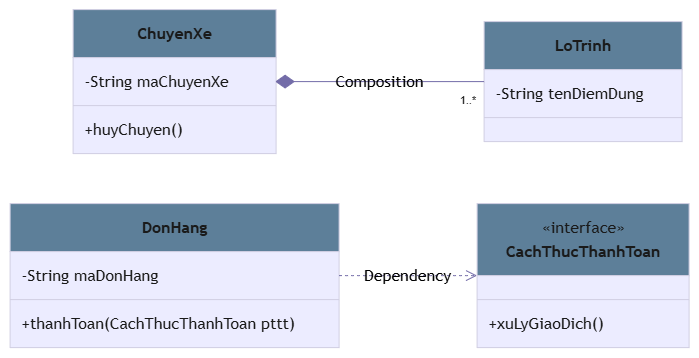

The diagram above was exported from draw.io. Its source (the exported page's mxGraphModel, read from the mxfile embedded in the PNG):
<mxGraphModel dx="1127" dy="576" grid="1" gridSize="10" guides="1" tooltips="1" connect="1" arrows="1" fold="1" page="1" pageScale="1" pageWidth="827" pageHeight="1169" math="0" shadow="0">
  <root>
    <mxCell id="0" />
    <mxCell id="1" parent="0" />
    <UserObject label="" mermaidData="{&#10;  &quot;data&quot;: &quot;classDiagram\n    direction LR\n\n    class ChuyenXe {\n        -String maChuyenXe\n        +huyChuyen()\n    }\n    class LoTrinh {\n        -String tenDiemDung\n    }\n    class DonHang {\n        -String maDonHang\n        +thanhToan(CachThucThanhToan pttt)\n    }\n    class CachThucThanhToan {\n        &lt;&lt;interface&gt;&gt;\n        +xuLyGiaoDich()\n    }\n\n    ChuyenXe *-- \&quot;1..*\&quot; LoTrinh : Composition\n    DonHang ..&gt; CachThucThanhToan : Dependency\n&quot;,&#10;  &quot;config&quot;: null&#10;}" id="DtVoR359b8C7RE05s6Py-3">
      <mxCell connectable="0" parent="1" style="group;transparentBounds=1;editIcon=1;lockedGroup=0;groupPadding=10;labelBackgroundColor=none;fontColor=#1A1A1A;" vertex="1">
        <mxGeometry as="geometry" />
      </mxCell>
    </UserObject>
    <UserObject label="&lt;b&gt;ChuyenXe&lt;/b&gt;" mermaidId="n:ChuyenXe" mermaidBaseStyle="swimlane;html=1;fontStyle=1;fontSize=16;align=center;verticalAlign=middle;horizontal=1;childLayout=stackLayout;startSize=48;horizontalStack=0;resizeParent=1;resizeParentMax=0;resizeLast=0;collapsible=0;marginTop=12;marginBottom=12;stackSpacing=0;swimlaneFillColor=light-dark(#ECECFF,#1f2020);whiteSpace=wrap;fillColor=light-dark(#ECECFF,#1f2020);strokeColor=light-dark(#9370DB,#cccccc);fontColor=light-dark(#333333,#cccccc);fontFamily=Trebuchet MS,Verdana,Arial,sans-serif;" mermaidBaseValue="&lt;b&gt;ChuyenXe&lt;/b&gt;" id="DtVoR359b8C7RE05s6Py-4">
      <mxCell parent="DtVoR359b8C7RE05s6Py-3" style="swimlane;html=1;fontStyle=1;fontSize=16;align=center;verticalAlign=middle;horizontal=1;childLayout=stackLayout;startSize=48;horizontalStack=0;resizeParent=1;resizeParentMax=0;resizeLast=0;collapsible=0;marginTop=12;marginBottom=12;stackSpacing=0;swimlaneFillColor=light-dark(#ECECFF,#1f2020);whiteSpace=wrap;fillColor=#5D7F99;strokeColor=#D0CEE2;fontColor=#1A1A1A;fontFamily=Trebuchet MS,Verdana,Arial,sans-serif;labelBackgroundColor=none;" vertex="1">
        <mxGeometry height="144" width="203" x="193" y="40" as="geometry" />
      </mxCell>
    </UserObject>
    <mxCell id="DtVoR359b8C7RE05s6Py-5" parent="DtVoR359b8C7RE05s6Py-4" style="text;fontSize=16;strokeColor=none;fillColor=none;align=left;verticalAlign=middle;spacingLeft=10;spacingRight=12;spacingBottom=2;overflow=hidden;rotatable=0;points=[[0,0.5],[1,0.5]];portConstraint=eastwest;fontFamily=Trebuchet MS,Verdana,Arial,sans-serif;fontColor=#1A1A1A;labelBackgroundColor=none;" value="-String maChuyenXe" vertex="1">
      <mxGeometry height="24" width="203" y="60" as="geometry" />
    </mxCell>
    <mxCell id="DtVoR359b8C7RE05s6Py-6" parent="DtVoR359b8C7RE05s6Py-4" style="line;strokeWidth=1;fillColor=none;spacingLeft=3;spacingRight=3;rotatable=0;points=[];strokeColor=#D0CEE2;labelBackgroundColor=none;fontColor=#1A1A1A;" vertex="1">
      <mxGeometry height="24" width="203" y="84" as="geometry" />
    </mxCell>
    <mxCell id="DtVoR359b8C7RE05s6Py-7" parent="DtVoR359b8C7RE05s6Py-4" style="text;fontSize=16;strokeColor=none;fillColor=none;align=left;verticalAlign=middle;spacingLeft=10;spacingRight=12;spacingBottom=2;overflow=hidden;rotatable=0;points=[[0,0.5],[1,0.5]];portConstraint=eastwest;fontFamily=Trebuchet MS,Verdana,Arial,sans-serif;fontColor=#1A1A1A;labelBackgroundColor=none;" value="+huyChuyen()" vertex="1">
      <mxGeometry height="24" width="203" y="108" as="geometry" />
    </mxCell>
    <UserObject label="&lt;b&gt;LoTrinh&lt;/b&gt;" mermaidId="n:LoTrinh" mermaidBaseStyle="swimlane;html=1;fontStyle=1;fontSize=16;align=center;verticalAlign=middle;horizontal=1;childLayout=stackLayout;startSize=48;horizontalStack=0;resizeParent=1;resizeParentMax=0;resizeLast=0;collapsible=0;marginTop=12;marginBottom=12;stackSpacing=0;swimlaneFillColor=light-dark(#ECECFF,#1f2020);whiteSpace=wrap;fillColor=light-dark(#ECECFF,#1f2020);strokeColor=light-dark(#9370DB,#cccccc);fontColor=light-dark(#333333,#cccccc);fontFamily=Trebuchet MS,Verdana,Arial,sans-serif;" mermaidBaseValue="&lt;b&gt;LoTrinh&lt;/b&gt;" id="DtVoR359b8C7RE05s6Py-8">
      <mxCell parent="DtVoR359b8C7RE05s6Py-3" style="swimlane;html=1;fontStyle=1;fontSize=16;align=center;verticalAlign=middle;horizontal=1;childLayout=stackLayout;startSize=48;horizontalStack=0;resizeParent=1;resizeParentMax=0;resizeLast=0;collapsible=0;marginTop=12;marginBottom=12;stackSpacing=0;swimlaneFillColor=light-dark(#ECECFF,#1f2020);whiteSpace=wrap;fillColor=#5D7F99;strokeColor=#D0CEE2;fontColor=#1A1A1A;fontFamily=Trebuchet MS,Verdana,Arial,sans-serif;labelBackgroundColor=none;" vertex="1">
        <mxGeometry height="120" width="198" x="604" y="52" as="geometry" />
      </mxCell>
    </UserObject>
    <mxCell id="DtVoR359b8C7RE05s6Py-9" parent="DtVoR359b8C7RE05s6Py-8" style="text;fontSize=16;strokeColor=none;fillColor=none;align=left;verticalAlign=middle;spacingLeft=10;spacingRight=12;spacingBottom=2;overflow=hidden;rotatable=0;points=[[0,0.5],[1,0.5]];portConstraint=eastwest;fontFamily=Trebuchet MS,Verdana,Arial,sans-serif;fontColor=#1A1A1A;labelBackgroundColor=none;" value="-String tenDiemDung" vertex="1">
      <mxGeometry height="24" width="198" y="60" as="geometry" />
    </mxCell>
    <mxCell id="DtVoR359b8C7RE05s6Py-10" parent="DtVoR359b8C7RE05s6Py-8" style="line;strokeWidth=1;fillColor=none;spacingLeft=3;spacingRight=3;rotatable=0;points=[];strokeColor=#D0CEE2;labelBackgroundColor=none;fontColor=#1A1A1A;" vertex="1">
      <mxGeometry height="24" width="198" y="84" as="geometry" />
    </mxCell>
    <UserObject label="&lt;b&gt;DonHang&lt;/b&gt;" mermaidId="n:DonHang" mermaidBaseStyle="swimlane;html=1;fontStyle=1;fontSize=16;align=center;verticalAlign=middle;horizontal=1;childLayout=stackLayout;startSize=48;horizontalStack=0;resizeParent=1;resizeParentMax=0;resizeLast=0;collapsible=0;marginTop=12;marginBottom=12;stackSpacing=0;swimlaneFillColor=light-dark(#ECECFF,#1f2020);whiteSpace=wrap;fillColor=light-dark(#ECECFF,#1f2020);strokeColor=light-dark(#9370DB,#cccccc);fontColor=light-dark(#333333,#cccccc);fontFamily=Trebuchet MS,Verdana,Arial,sans-serif;" mermaidBaseValue="&lt;b&gt;DonHang&lt;/b&gt;" id="DtVoR359b8C7RE05s6Py-11">
      <mxCell parent="DtVoR359b8C7RE05s6Py-3" style="swimlane;html=1;fontStyle=1;fontSize=16;align=center;verticalAlign=middle;horizontal=1;childLayout=stackLayout;startSize=48;horizontalStack=0;resizeParent=1;resizeParentMax=0;resizeLast=0;collapsible=0;marginTop=12;marginBottom=12;stackSpacing=0;swimlaneFillColor=light-dark(#ECECFF,#1f2020);whiteSpace=wrap;fillColor=#5D7F99;strokeColor=#D0CEE2;fontColor=#1A1A1A;fontFamily=Trebuchet MS,Verdana,Arial,sans-serif;labelBackgroundColor=none;" vertex="1">
        <mxGeometry height="144" width="329" x="130" y="234" as="geometry" />
      </mxCell>
    </UserObject>
    <mxCell id="DtVoR359b8C7RE05s6Py-12" parent="DtVoR359b8C7RE05s6Py-11" style="text;fontSize=16;strokeColor=none;fillColor=none;align=left;verticalAlign=middle;spacingLeft=10;spacingRight=12;spacingBottom=2;overflow=hidden;rotatable=0;points=[[0,0.5],[1,0.5]];portConstraint=eastwest;fontFamily=Trebuchet MS,Verdana,Arial,sans-serif;fontColor=#1A1A1A;labelBackgroundColor=none;" value="-String maDonHang" vertex="1">
      <mxGeometry height="24" width="329" y="60" as="geometry" />
    </mxCell>
    <mxCell id="DtVoR359b8C7RE05s6Py-13" parent="DtVoR359b8C7RE05s6Py-11" style="line;strokeWidth=1;fillColor=none;spacingLeft=3;spacingRight=3;rotatable=0;points=[];strokeColor=#D0CEE2;labelBackgroundColor=none;fontColor=#1A1A1A;" vertex="1">
      <mxGeometry height="24" width="329" y="84" as="geometry" />
    </mxCell>
    <mxCell id="DtVoR359b8C7RE05s6Py-14" parent="DtVoR359b8C7RE05s6Py-11" style="text;fontSize=16;strokeColor=none;fillColor=none;align=left;verticalAlign=middle;spacingLeft=10;spacingRight=12;spacingBottom=2;overflow=hidden;rotatable=0;points=[[0,0.5],[1,0.5]];portConstraint=eastwest;fontFamily=Trebuchet MS,Verdana,Arial,sans-serif;fontColor=#1A1A1A;labelBackgroundColor=none;" value="+thanhToan(CachThucThanhToan pttt)" vertex="1">
      <mxGeometry height="24" width="329" y="108" as="geometry" />
    </mxCell>
    <UserObject label="&lt;b&gt;CachThucThanhToan&lt;/b&gt;" mermaidId="n:CachThucThanhToan" mermaidBaseStyle="swimlane;html=1;fontStyle=1;fontSize=16;align=center;verticalAlign=middle;horizontal=1;childLayout=stackLayout;startSize=72;horizontalStack=0;resizeParent=1;resizeParentMax=0;resizeLast=0;collapsible=0;marginTop=12;marginBottom=12;stackSpacing=0;swimlaneFillColor=light-dark(#ECECFF,#1f2020);whiteSpace=wrap;spacingTop=24;fillColor=light-dark(#ECECFF,#1f2020);strokeColor=light-dark(#9370DB,#cccccc);fontColor=light-dark(#333333,#cccccc);fontFamily=Trebuchet MS,Verdana,Arial,sans-serif;" mermaidBaseValue="&lt;b&gt;CachThucThanhToan&lt;/b&gt;" id="DtVoR359b8C7RE05s6Py-15">
      <mxCell parent="DtVoR359b8C7RE05s6Py-3" style="swimlane;html=1;fontStyle=1;fontSize=16;align=center;verticalAlign=middle;horizontal=1;childLayout=stackLayout;startSize=72;horizontalStack=0;resizeParent=1;resizeParentMax=0;resizeLast=0;collapsible=0;marginTop=12;marginBottom=12;stackSpacing=0;swimlaneFillColor=light-dark(#ECECFF,#1f2020);whiteSpace=wrap;spacingTop=24;fillColor=#5D7F99;strokeColor=#D0CEE2;fontColor=#1A1A1A;fontFamily=Trebuchet MS,Verdana,Arial,sans-serif;labelBackgroundColor=none;" vertex="1">
        <mxGeometry height="144" width="212" x="597" y="234" as="geometry" />
      </mxCell>
    </UserObject>
    <mxCell id="DtVoR359b8C7RE05s6Py-16" parent="DtVoR359b8C7RE05s6Py-15" style="text;html=1;strokeColor=none;fillColor=none;align=center;verticalAlign=middle;fontSize=16;movable=0;resizable=0;rotatable=0;points=[];fontFamily=Trebuchet MS,Verdana,Arial,sans-serif;fontColor=#1A1A1A;labelBackgroundColor=none;" value="«interface»" vertex="1">
      <mxGeometry height="24" width="212" y="12" as="geometry" />
    </mxCell>
    <mxCell id="DtVoR359b8C7RE05s6Py-17" parent="DtVoR359b8C7RE05s6Py-15" style="line;strokeWidth=1;fillColor=none;spacingLeft=3;spacingRight=3;rotatable=0;points=[];strokeColor=#D0CEE2;labelBackgroundColor=none;fontColor=#1A1A1A;" vertex="1">
      <mxGeometry height="24" width="212" y="84" as="geometry" />
    </mxCell>
    <mxCell id="DtVoR359b8C7RE05s6Py-18" parent="DtVoR359b8C7RE05s6Py-15" style="text;fontSize=16;strokeColor=none;fillColor=none;align=left;verticalAlign=middle;spacingLeft=10;spacingRight=12;spacingBottom=2;overflow=hidden;rotatable=0;points=[[0,0.5],[1,0.5]];portConstraint=eastwest;fontFamily=Trebuchet MS,Verdana,Arial,sans-serif;fontColor=#1A1A1A;labelBackgroundColor=none;" value="+xuLyGiaoDich()" vertex="1">
      <mxGeometry height="24" width="212" y="108" as="geometry" />
    </mxCell>
    <UserObject label="Composition" mermaidId="e:ChuyenXe-&gt;LoTrinh#0" mermaidBaseStyle="curved=1;startArrow=mermaidDiamond;startSize=17;startFill=1;endArrow=none;strokeColor=light-dark(#333333,#cccccc);html=1;fontSize=16;labelBackgroundColor=light-dark(#ECECFF,#1f2020);fontFamily=Trebuchet MS,Verdana,Arial,sans-serif;fontColor=light-dark(#333333,#cccccc);exitX=1;exitY=0.5;entryX=0;entryY=0.5;" mermaidBaseValue="Composition" id="DtVoR359b8C7RE05s6Py-19">
      <mxCell edge="1" parent="DtVoR359b8C7RE05s6Py-3" source="DtVoR359b8C7RE05s6Py-4" style="curved=1;startArrow=mermaidDiamond;startSize=17;startFill=1;endArrow=none;strokeColor=#736CA8;html=1;fontSize=16;labelBackgroundColor=none;fontFamily=Trebuchet MS,Verdana,Arial,sans-serif;fontColor=default;exitX=1;exitY=0.5;entryX=0;entryY=0.5;rounded=0;" target="DtVoR359b8C7RE05s6Py-8">
        <mxGeometry relative="1" as="geometry">
          <Array as="points" />
        </mxGeometry>
      </mxCell>
    </UserObject>
    <mxCell id="DtVoR359b8C7RE05s6Py-20" parent="DtVoR359b8C7RE05s6Py-19" style="edgeLabel;resizable=0;labelBackgroundColor=none;fontSize=11;spacing=8;align=right;verticalAlign=top;fontColor=#1A1A1A;" value="1..*" vertex="1">
      <mxGeometry relative="1" x="1" as="geometry" />
    </mxCell>
    <UserObject label="Dependency" mermaidId="e:DonHang-&gt;CachThucThanhToan#0" mermaidBaseStyle="curved=1;dashed=1;startArrow=none;endArrow=classic;endSize=9;strokeColor=light-dark(#333333,#cccccc);html=1;fontSize=16;labelBackgroundColor=light-dark(#ECECFF,#1f2020);fontFamily=Trebuchet MS,Verdana,Arial,sans-serif;fontColor=light-dark(#333333,#cccccc);exitX=1;exitY=0.5;entryX=0;entryY=0.5;" mermaidBaseValue="Dependency" id="DtVoR359b8C7RE05s6Py-21">
      <mxCell edge="1" parent="DtVoR359b8C7RE05s6Py-3" source="DtVoR359b8C7RE05s6Py-11" style="curved=1;dashed=1;startArrow=none;endArrow=open;endSize=9;strokeColor=#736CA8;html=1;fontSize=16;labelBackgroundColor=none;fontFamily=Trebuchet MS,Verdana,Arial,sans-serif;fontColor=default;exitX=1;exitY=0.5;entryX=0;entryY=0.5;fixDash=1;rounded=0;endFill=0;" target="DtVoR359b8C7RE05s6Py-15">
        <mxGeometry relative="1" as="geometry">
          <Array as="points" />
        </mxGeometry>
      </mxCell>
    </UserObject>
  </root>
</mxGraphModel>